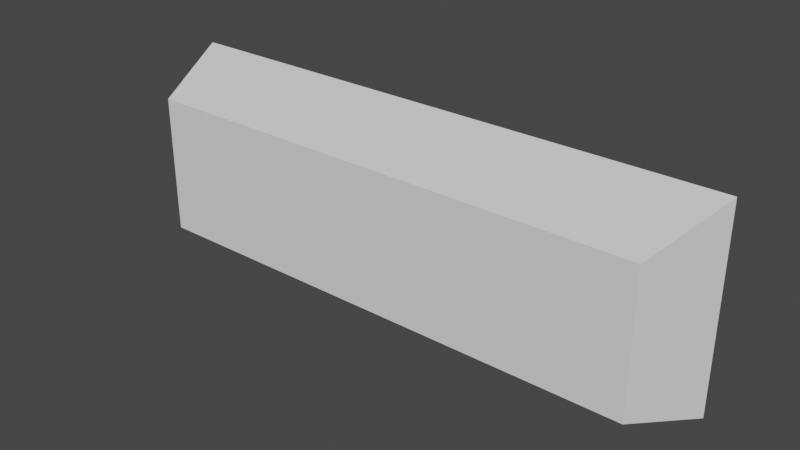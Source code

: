 # Source: FBumper_02.blend  (saved by Blender 3.0.42; exported with 4.5.12 LTS)
import bpy
from mathutils import Matrix  # noqa: F401  (used for matrix-valued properties, if any)

bpy.ops.wm.read_factory_settings(use_empty=True)
scene = bpy.context.scene
scene.name = 'Scene'

# ---- collections
col_collection = bpy.data.collections.new('Collection'); scene.collection.children.link(col_collection)

# ---- world
world_world = bpy.data.worlds.new('World'); scene.world = world_world
world_world.use_nodes = True; world_world.node_tree.nodes.clear()
_N = world_world.node_tree.nodes; _L = world_world.node_tree.links
n0 = _N.new('ShaderNodeOutputWorld'); n0.name = 'World Output'; n0.location = (300, 300)
n1 = _N.new('ShaderNodeBackground'); n1.name = 'Background'; n1.location = (10, 300)
n1.inputs[0].default_value = (0.05088, 0.05088, 0.05088, 1.0)
_L.new(n1.outputs[0], n0.inputs[0])
n0.is_active_output = True
world_world.color = (0.05088, 0.05088, 0.05088)
world_world.use_sun_shadow = False
world_world.sun_shadow_jitter_overblur = 0.0

# ---- meshes
me_cube_001 = bpy.data.meshes.new('Cube.001')
me_cube_001.from_pydata([(-0.9, -0.3, 0.105), (-0.9, -0.3, 0.595), (-1.0, 0.0, 5.96e-08), (-1.0, 0.0, 0.7), (0.9, -0.3, 0.105), (0.9, -0.3, 0.595), (1.0, 0.0, 5.96e-08), (1.0, 0.0, 0.7)], [], [(0, 1, 3, 2), (2, 3, 7, 6), (6, 7, 5, 4), (4, 5, 1, 0), (2, 6, 4, 0), (7, 3, 1, 5)])
_uv = me_cube_001.uv_layers.new(name='UVMap')
_uv.uv.foreach_set('vector', [0.375, 0.0, 0.625, 0.0, 0.625, 0.25, 0.375, 0.25, 0.375, 0.25, 0.625, 0.25, 0.625, 0.5, 0.375, 0.5, 0.375, 0.5, 0.625, 0.5, 0.625, 0.75, 0.375, 0.75, 0.375, 0.75, 0.625, 0.75, 0.625, 1.0, 0.375, 1.0, 0.125, 0.5, 0.375, 0.5, 0.375, 0.75, 0.125, 0.75, 0.625, 0.5, 0.875, 0.5, 0.875, 0.75, 0.625, 0.75])
me_cube_001.use_remesh_fix_poles = True
me_cube_001.use_remesh_preserve_attributes = False
me_cube_001.update()

# ---- objects
ob_fbumper = bpy.data.objects.new('FBumper', me_cube_001)

# ---- transforms, parenting, visibility, modifiers, constraints
ob_fbumper.location = (0.0, 0.0, 0.0)

# ---- collection membership
col_collection.objects.link(ob_fbumper)

# ---- scene / render settings (as saved in the file)
scene.frame_start = 1; scene.frame_end = 250; scene.frame_set(54)
scene.render.engine = 'BLENDER_EEVEE_NEXT'
scene.cycles.sampling_pattern = 'TABULATED_SOBOL'
scene.cycles.use_light_tree = False
scene.view_settings.view_transform = 'Filmic'
bpy.context.view_layer.update()

# ---- added for rendering (the .blend has no active camera and no usable light): camera, sun
cam_auto = bpy.data.cameras.new('AutoCamera')
cam_auto.lens = 50.0
cam_auto.sensor_width = 36.0
cam_auto.clip_end = 1000.0
ob_auto_camera = bpy.data.objects.new('AutoCamera', cam_auto)
scene.collection.objects.link(ob_auto_camera)
ob_auto_camera.location = (1.98007, -2.52608, 1.93405)
ob_auto_camera.rotation_euler = (1.09748, -7.21219e-08, 0.694738)
scene.camera = ob_auto_camera
light_auto_sun = bpy.data.lights.new('AutoSun', 'SUN')
light_auto_sun.energy = 3.0
light_auto_sun.angle = 0.0523599
ob_auto_sun = bpy.data.objects.new('AutoSun', light_auto_sun)
scene.collection.objects.link(ob_auto_sun)
ob_auto_sun.rotation_euler = (0.872665, 0.174533, 0.523599)
bpy.context.view_layer.update()
